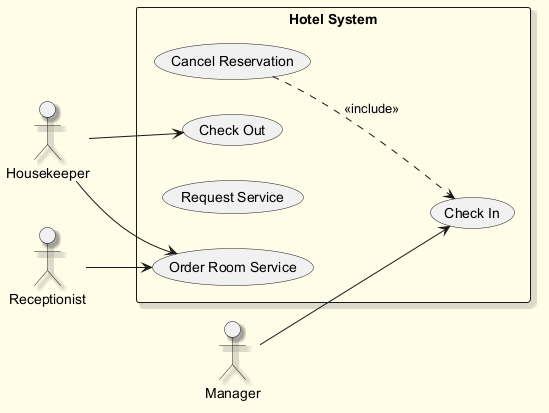

The diagram above was rendered by PlantUML. Its source (embedded in the PNG):
@startuml
skinparam backgroundColor #FFFDE7
skinparam classBackgroundColor #FFF9C4
skinparam classBorderColor #F57F17
skinparam shadowing true
left to right direction
actor "Housekeeper" as H
actor "Receptionist" as R
actor "Manager" as M
rectangle "Hotel System" {
  usecase "Cancel Reservation" as UC_CancelReservation
  usecase "Check Out" as UC_CheckOut
  usecase "Request Service" as UC_RequestService
  usecase "Order Room Service" as UC_OrderRoomService
  usecase "Check In" as UC_CheckIn
}
H --> UC_OrderRoomService
H --> UC_CheckOut
R --> UC_OrderRoomService
M --> UC_CheckIn
UC_CancelReservation ..> UC_CheckIn : <<include>>
@enduml